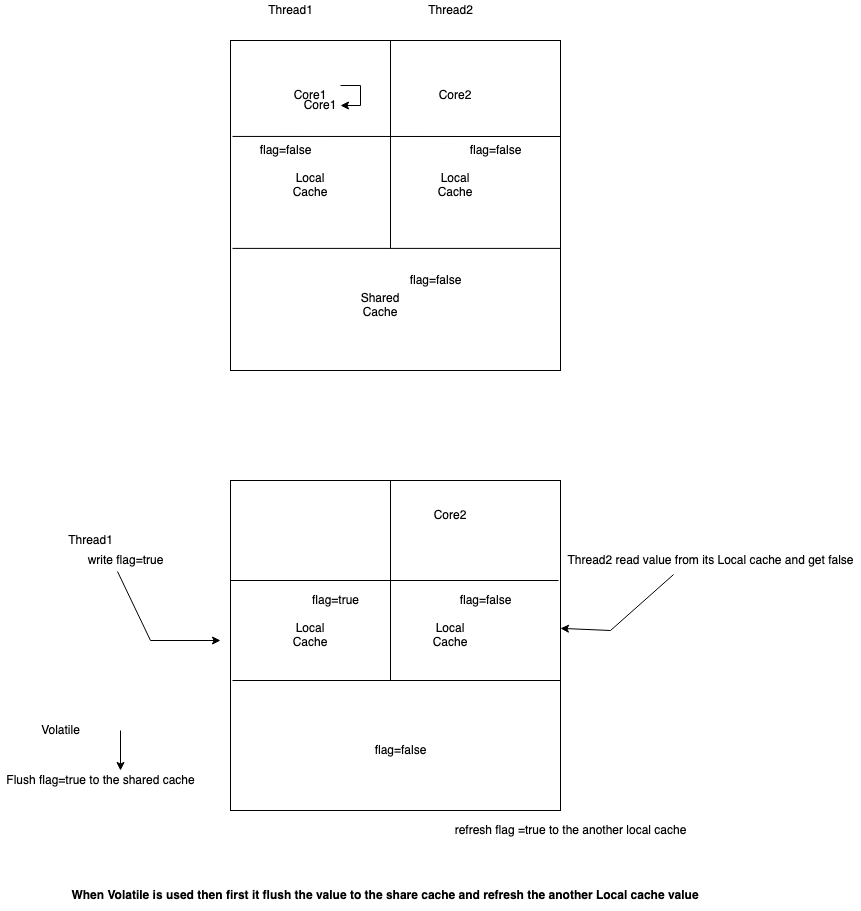

The diagram above was exported from draw.io. Its source (the exported page's mxGraphModel, read from the mxfile embedded in the PNG):
<mxGraphModel dx="946" dy="516" grid="1" gridSize="10" guides="1" tooltips="1" connect="1" arrows="1" fold="1" page="1" pageScale="1" pageWidth="850" pageHeight="1100" math="0" shadow="0">
  <root>
    <mxCell id="0" />
    <mxCell id="1" parent="0" />
    <mxCell id="ZidK8gCHfcYi6FtWZXp0-1" value="" style="whiteSpace=wrap;html=1;aspect=fixed;" vertex="1" parent="1">
      <mxGeometry x="230" y="130" width="330" height="330" as="geometry" />
    </mxCell>
    <mxCell id="ZidK8gCHfcYi6FtWZXp0-2" value="" style="endArrow=none;html=1;rounded=0;exitX=0.006;exitY=0.63;exitDx=0;exitDy=0;exitPerimeter=0;entryX=1;entryY=0.63;entryDx=0;entryDy=0;entryPerimeter=0;" edge="1" parent="1" source="ZidK8gCHfcYi6FtWZXp0-1" target="ZidK8gCHfcYi6FtWZXp0-1">
      <mxGeometry width="50" height="50" relative="1" as="geometry">
        <mxPoint x="400" y="300" as="sourcePoint" />
        <mxPoint x="450" y="250" as="targetPoint" />
      </mxGeometry>
    </mxCell>
    <mxCell id="ZidK8gCHfcYi6FtWZXp0-3" value="" style="endArrow=none;html=1;rounded=0;exitX=0.006;exitY=0.63;exitDx=0;exitDy=0;exitPerimeter=0;entryX=1;entryY=0.291;entryDx=0;entryDy=0;entryPerimeter=0;" edge="1" parent="1" target="ZidK8gCHfcYi6FtWZXp0-1">
      <mxGeometry width="50" height="50" relative="1" as="geometry">
        <mxPoint x="231.98000000000002" y="225.94" as="sourcePoint" />
        <mxPoint x="560" y="220.00000000000006" as="targetPoint" />
      </mxGeometry>
    </mxCell>
    <mxCell id="ZidK8gCHfcYi6FtWZXp0-4" value="" style="endArrow=none;html=1;rounded=0;" edge="1" parent="1">
      <mxGeometry width="50" height="50" relative="1" as="geometry">
        <mxPoint x="390" y="338" as="sourcePoint" />
        <mxPoint x="390" y="228" as="targetPoint" />
      </mxGeometry>
    </mxCell>
    <mxCell id="ZidK8gCHfcYi6FtWZXp0-5" value="" style="endArrow=none;html=1;rounded=0;" edge="1" parent="1">
      <mxGeometry width="50" height="50" relative="1" as="geometry">
        <mxPoint x="390" y="240" as="sourcePoint" />
        <mxPoint x="390" y="130" as="targetPoint" />
      </mxGeometry>
    </mxCell>
    <mxCell id="ZidK8gCHfcYi6FtWZXp0-6" value="Core1" style="text;html=1;strokeColor=none;fillColor=none;align=center;verticalAlign=middle;whiteSpace=wrap;rounded=0;" vertex="1" parent="1">
      <mxGeometry x="280" y="170" width="60" height="30" as="geometry" />
    </mxCell>
    <mxCell id="ZidK8gCHfcYi6FtWZXp0-7" value="Core2" style="text;html=1;strokeColor=none;fillColor=none;align=center;verticalAlign=middle;whiteSpace=wrap;rounded=0;" vertex="1" parent="1">
      <mxGeometry x="425" y="170" width="60" height="30" as="geometry" />
    </mxCell>
    <mxCell id="ZidK8gCHfcYi6FtWZXp0-8" value="Local Cache" style="text;html=1;strokeColor=none;fillColor=none;align=center;verticalAlign=middle;whiteSpace=wrap;rounded=0;" vertex="1" parent="1">
      <mxGeometry x="280" y="260" width="60" height="30" as="geometry" />
    </mxCell>
    <mxCell id="ZidK8gCHfcYi6FtWZXp0-9" value="Local Cache" style="text;html=1;strokeColor=none;fillColor=none;align=center;verticalAlign=middle;whiteSpace=wrap;rounded=0;" vertex="1" parent="1">
      <mxGeometry x="425" y="260" width="60" height="30" as="geometry" />
    </mxCell>
    <mxCell id="ZidK8gCHfcYi6FtWZXp0-10" value="Shared Cache" style="text;html=1;strokeColor=none;fillColor=none;align=center;verticalAlign=middle;whiteSpace=wrap;rounded=0;" vertex="1" parent="1">
      <mxGeometry x="350" y="380" width="60" height="30" as="geometry" />
    </mxCell>
    <mxCell id="ZidK8gCHfcYi6FtWZXp0-11" value="Thread1" style="text;html=1;align=center;verticalAlign=middle;resizable=0;points=[];autosize=1;strokeColor=none;fillColor=none;" vertex="1" parent="1">
      <mxGeometry x="260" y="90" width="60" height="20" as="geometry" />
    </mxCell>
    <mxCell id="ZidK8gCHfcYi6FtWZXp0-12" value="Thread2" style="text;html=1;align=center;verticalAlign=middle;resizable=0;points=[];autosize=1;strokeColor=none;fillColor=none;" vertex="1" parent="1">
      <mxGeometry x="420" y="90" width="60" height="20" as="geometry" />
    </mxCell>
    <mxCell id="ZidK8gCHfcYi6FtWZXp0-13" value="flag=false" style="text;html=1;align=center;verticalAlign=middle;resizable=0;points=[];autosize=1;strokeColor=none;fillColor=none;" vertex="1" parent="1">
      <mxGeometry x="460" y="230" width="70" height="20" as="geometry" />
    </mxCell>
    <mxCell id="ZidK8gCHfcYi6FtWZXp0-16" value="flag=false" style="text;html=1;align=center;verticalAlign=middle;resizable=0;points=[];autosize=1;strokeColor=none;fillColor=none;" vertex="1" parent="1">
      <mxGeometry x="250" y="230" width="70" height="20" as="geometry" />
    </mxCell>
    <mxCell id="ZidK8gCHfcYi6FtWZXp0-17" value="write flag=true" style="text;html=1;align=center;verticalAlign=middle;resizable=0;points=[];autosize=1;strokeColor=none;fillColor=none;" vertex="1" parent="1">
      <mxGeometry x="80" y="640" width="90" height="20" as="geometry" />
    </mxCell>
    <mxCell id="ZidK8gCHfcYi6FtWZXp0-21" value="" style="whiteSpace=wrap;html=1;aspect=fixed;" vertex="1" parent="1">
      <mxGeometry x="230" y="570" width="330" height="330" as="geometry" />
    </mxCell>
    <mxCell id="ZidK8gCHfcYi6FtWZXp0-22" style="edgeStyle=orthogonalEdgeStyle;rounded=0;orthogonalLoop=1;jettySize=auto;html=1;" edge="1" parent="1" source="ZidK8gCHfcYi6FtWZXp0-6" target="ZidK8gCHfcYi6FtWZXp0-6">
      <mxGeometry relative="1" as="geometry">
        <Array as="points">
          <mxPoint x="360" y="190" />
        </Array>
      </mxGeometry>
    </mxCell>
    <mxCell id="ZidK8gCHfcYi6FtWZXp0-23" value="" style="endArrow=none;html=1;rounded=0;exitX=0.006;exitY=0.63;exitDx=0;exitDy=0;exitPerimeter=0;entryX=1;entryY=0.63;entryDx=0;entryDy=0;entryPerimeter=0;" edge="1" parent="1">
      <mxGeometry width="50" height="50" relative="1" as="geometry">
        <mxPoint x="230.00000000000003" y="670" as="sourcePoint" />
        <mxPoint x="558.02" y="670" as="targetPoint" />
      </mxGeometry>
    </mxCell>
    <mxCell id="ZidK8gCHfcYi6FtWZXp0-24" value="" style="endArrow=none;html=1;rounded=0;exitX=0.006;exitY=0.63;exitDx=0;exitDy=0;exitPerimeter=0;entryX=1;entryY=0.63;entryDx=0;entryDy=0;entryPerimeter=0;" edge="1" parent="1">
      <mxGeometry width="50" height="50" relative="1" as="geometry">
        <mxPoint x="231.98" y="770" as="sourcePoint" />
        <mxPoint x="560" y="770" as="targetPoint" />
      </mxGeometry>
    </mxCell>
    <mxCell id="ZidK8gCHfcYi6FtWZXp0-26" value="" style="endArrow=none;html=1;rounded=0;" edge="1" parent="1">
      <mxGeometry width="50" height="50" relative="1" as="geometry">
        <mxPoint x="390" y="770" as="sourcePoint" />
        <mxPoint x="390" y="660" as="targetPoint" />
      </mxGeometry>
    </mxCell>
    <mxCell id="ZidK8gCHfcYi6FtWZXp0-27" value="" style="endArrow=none;html=1;rounded=0;" edge="1" parent="1">
      <mxGeometry width="50" height="50" relative="1" as="geometry">
        <mxPoint x="390" y="680" as="sourcePoint" />
        <mxPoint x="390" y="570" as="targetPoint" />
      </mxGeometry>
    </mxCell>
    <mxCell id="ZidK8gCHfcYi6FtWZXp0-28" value="Core1" style="text;html=1;strokeColor=none;fillColor=none;align=center;verticalAlign=middle;whiteSpace=wrap;rounded=0;" vertex="1" parent="1">
      <mxGeometry x="290" y="180" width="60" height="30" as="geometry" />
    </mxCell>
    <mxCell id="ZidK8gCHfcYi6FtWZXp0-29" value="Core2" style="text;html=1;strokeColor=none;fillColor=none;align=center;verticalAlign=middle;whiteSpace=wrap;rounded=0;" vertex="1" parent="1">
      <mxGeometry x="420" y="590" width="60" height="30" as="geometry" />
    </mxCell>
    <mxCell id="ZidK8gCHfcYi6FtWZXp0-30" value="Local Cache" style="text;html=1;strokeColor=none;fillColor=none;align=center;verticalAlign=middle;whiteSpace=wrap;rounded=0;" vertex="1" parent="1">
      <mxGeometry x="280" y="710" width="60" height="30" as="geometry" />
    </mxCell>
    <mxCell id="ZidK8gCHfcYi6FtWZXp0-31" value="Local Cache" style="text;html=1;strokeColor=none;fillColor=none;align=center;verticalAlign=middle;whiteSpace=wrap;rounded=0;" vertex="1" parent="1">
      <mxGeometry x="420" y="710" width="60" height="30" as="geometry" />
    </mxCell>
    <mxCell id="ZidK8gCHfcYi6FtWZXp0-32" value="Thread1" style="text;html=1;align=center;verticalAlign=middle;resizable=0;points=[];autosize=1;strokeColor=none;fillColor=none;" vertex="1" parent="1">
      <mxGeometry x="60" y="620" width="60" height="20" as="geometry" />
    </mxCell>
    <mxCell id="ZidK8gCHfcYi6FtWZXp0-33" value="flag=false" style="text;html=1;align=center;verticalAlign=middle;resizable=0;points=[];autosize=1;strokeColor=none;fillColor=none;" vertex="1" parent="1">
      <mxGeometry x="450" y="680" width="70" height="20" as="geometry" />
    </mxCell>
    <mxCell id="ZidK8gCHfcYi6FtWZXp0-34" value="flag=true" style="text;html=1;align=center;verticalAlign=middle;resizable=0;points=[];autosize=1;strokeColor=none;fillColor=none;" vertex="1" parent="1">
      <mxGeometry x="305" y="680" width="60" height="20" as="geometry" />
    </mxCell>
    <mxCell id="ZidK8gCHfcYi6FtWZXp0-35" value="flag=false" style="text;html=1;align=center;verticalAlign=middle;resizable=0;points=[];autosize=1;strokeColor=none;fillColor=none;" vertex="1" parent="1">
      <mxGeometry x="400" y="360" width="70" height="20" as="geometry" />
    </mxCell>
    <mxCell id="ZidK8gCHfcYi6FtWZXp0-36" value="flag=false" style="text;html=1;align=center;verticalAlign=middle;resizable=0;points=[];autosize=1;strokeColor=none;fillColor=none;" vertex="1" parent="1">
      <mxGeometry x="365" y="830" width="70" height="20" as="geometry" />
    </mxCell>
    <mxCell id="ZidK8gCHfcYi6FtWZXp0-38" value="Thread2 read value from its Local cache and get false" style="text;html=1;align=center;verticalAlign=middle;resizable=0;points=[];autosize=1;strokeColor=none;fillColor=none;" vertex="1" parent="1">
      <mxGeometry x="560" y="640" width="300" height="20" as="geometry" />
    </mxCell>
    <mxCell id="ZidK8gCHfcYi6FtWZXp0-41" value="" style="endArrow=classic;html=1;rounded=0;exitX=0.411;exitY=1.05;exitDx=0;exitDy=0;exitPerimeter=0;" edge="1" parent="1" source="ZidK8gCHfcYi6FtWZXp0-17">
      <mxGeometry width="50" height="50" relative="1" as="geometry">
        <mxPoint x="120" y="730" as="sourcePoint" />
        <mxPoint x="220" y="730" as="targetPoint" />
        <Array as="points">
          <mxPoint x="150" y="730" />
        </Array>
      </mxGeometry>
    </mxCell>
    <mxCell id="ZidK8gCHfcYi6FtWZXp0-42" value="" style="endArrow=classic;html=1;rounded=0;exitX=0.377;exitY=1.2;exitDx=0;exitDy=0;exitPerimeter=0;entryX=1;entryY=0.448;entryDx=0;entryDy=0;entryPerimeter=0;" edge="1" parent="1" source="ZidK8gCHfcYi6FtWZXp0-38" target="ZidK8gCHfcYi6FtWZXp0-21">
      <mxGeometry width="50" height="50" relative="1" as="geometry">
        <mxPoint x="580" y="740" as="sourcePoint" />
        <mxPoint x="630" y="690" as="targetPoint" />
        <Array as="points">
          <mxPoint x="610" y="720" />
        </Array>
      </mxGeometry>
    </mxCell>
    <mxCell id="ZidK8gCHfcYi6FtWZXp0-43" value="&lt;b&gt;When Volatile is used then first it flush the value to the share cache and refresh the another Local cache value&lt;/b&gt;" style="text;html=1;strokeColor=none;fillColor=none;align=center;verticalAlign=middle;whiteSpace=wrap;rounded=0;" vertex="1" parent="1">
      <mxGeometry x="50" y="970" width="670" height="30" as="geometry" />
    </mxCell>
    <mxCell id="ZidK8gCHfcYi6FtWZXp0-44" value="Volatile" style="text;html=1;align=center;verticalAlign=middle;resizable=0;points=[];autosize=1;strokeColor=none;fillColor=none;" vertex="1" parent="1">
      <mxGeometry x="35" y="810" width="50" height="20" as="geometry" />
    </mxCell>
    <mxCell id="ZidK8gCHfcYi6FtWZXp0-45" value="" style="endArrow=classic;html=1;rounded=0;" edge="1" parent="1">
      <mxGeometry width="50" height="50" relative="1" as="geometry">
        <mxPoint x="120" y="820" as="sourcePoint" />
        <mxPoint x="120" y="860" as="targetPoint" />
      </mxGeometry>
    </mxCell>
    <mxCell id="ZidK8gCHfcYi6FtWZXp0-46" value="Flush flag=true to the shared cache" style="text;html=1;align=center;verticalAlign=middle;resizable=0;points=[];autosize=1;strokeColor=none;fillColor=none;" vertex="1" parent="1">
      <mxGeometry y="860" width="200" height="20" as="geometry" />
    </mxCell>
    <mxCell id="ZidK8gCHfcYi6FtWZXp0-47" value="refresh flag =true to the another local cache " style="text;html=1;align=center;verticalAlign=middle;resizable=0;points=[];autosize=1;strokeColor=none;fillColor=none;" vertex="1" parent="1">
      <mxGeometry x="445" y="910" width="250" height="20" as="geometry" />
    </mxCell>
  </root>
</mxGraphModel>